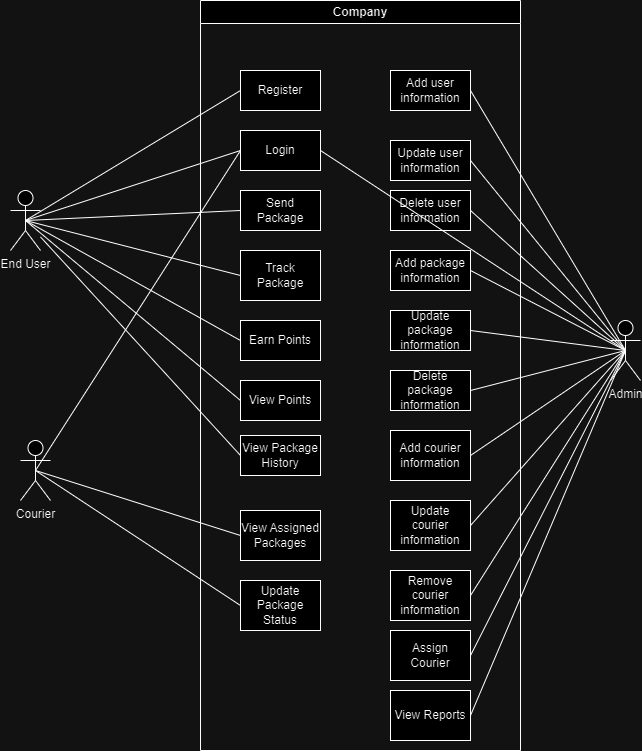

The diagram above was exported from draw.io. Its source (the exported page's mxGraphModel, read from the mxfile embedded in the PNG):
<mxGraphModel dx="1050" dy="522" grid="1" gridSize="10" guides="1" tooltips="1" connect="1" arrows="1" fold="1" page="1" pageScale="1" pageWidth="850" pageHeight="1100" math="0" shadow="0">
  <root>
    <mxCell id="0" />
    <mxCell id="1" parent="0" />
    <mxCell id="h4AzZhFxwABNQnTKoJlB-1" value="Company" style="swimlane;whiteSpace=wrap;html=1;startSize=23;" parent="1" vertex="1">
      <mxGeometry x="320" y="170" width="320" height="750" as="geometry" />
    </mxCell>
    <mxCell id="h4AzZhFxwABNQnTKoJlB-4" value="Login" style="rounded=0;whiteSpace=wrap;html=1;" parent="h4AzZhFxwABNQnTKoJlB-1" vertex="1">
      <mxGeometry x="40" y="130" width="80" height="40" as="geometry" />
    </mxCell>
    <mxCell id="h4AzZhFxwABNQnTKoJlB-5" value="Send Package" style="rounded=0;whiteSpace=wrap;html=1;" parent="h4AzZhFxwABNQnTKoJlB-1" vertex="1">
      <mxGeometry x="40" y="190" width="80" height="40" as="geometry" />
    </mxCell>
    <mxCell id="h4AzZhFxwABNQnTKoJlB-6" value="Track Package" style="rounded=0;whiteSpace=wrap;html=1;" parent="h4AzZhFxwABNQnTKoJlB-1" vertex="1">
      <mxGeometry x="40" y="250" width="80" height="50" as="geometry" />
    </mxCell>
    <mxCell id="h4AzZhFxwABNQnTKoJlB-7" value="Earn Points" style="rounded=0;whiteSpace=wrap;html=1;" parent="h4AzZhFxwABNQnTKoJlB-1" vertex="1">
      <mxGeometry x="40" y="320" width="80" height="40" as="geometry" />
    </mxCell>
    <mxCell id="h4AzZhFxwABNQnTKoJlB-8" value="View Points" style="rounded=0;whiteSpace=wrap;html=1;" parent="h4AzZhFxwABNQnTKoJlB-1" vertex="1">
      <mxGeometry x="40" y="380" width="80" height="40" as="geometry" />
    </mxCell>
    <mxCell id="h4AzZhFxwABNQnTKoJlB-9" value="View Package History" style="rounded=0;whiteSpace=wrap;html=1;" parent="h4AzZhFxwABNQnTKoJlB-1" vertex="1">
      <mxGeometry x="40" y="435" width="80" height="40" as="geometry" />
    </mxCell>
    <mxCell id="h4AzZhFxwABNQnTKoJlB-20" value="View Assigned Packages" style="rounded=0;whiteSpace=wrap;html=1;" parent="h4AzZhFxwABNQnTKoJlB-1" vertex="1">
      <mxGeometry x="40" y="510" width="80" height="50" as="geometry" />
    </mxCell>
    <mxCell id="h4AzZhFxwABNQnTKoJlB-21" value="Update Package Status" style="rounded=0;whiteSpace=wrap;html=1;" parent="h4AzZhFxwABNQnTKoJlB-1" vertex="1">
      <mxGeometry x="40" y="580" width="80" height="50" as="geometry" />
    </mxCell>
    <mxCell id="h4AzZhFxwABNQnTKoJlB-26" value="Add user information" style="rounded=0;whiteSpace=wrap;html=1;" parent="h4AzZhFxwABNQnTKoJlB-1" vertex="1">
      <mxGeometry x="190" y="70" width="80" height="40" as="geometry" />
    </mxCell>
    <mxCell id="h4AzZhFxwABNQnTKoJlB-29" value="Update user information" style="rounded=0;whiteSpace=wrap;html=1;" parent="h4AzZhFxwABNQnTKoJlB-1" vertex="1">
      <mxGeometry x="190" y="140" width="80" height="40" as="geometry" />
    </mxCell>
    <mxCell id="h4AzZhFxwABNQnTKoJlB-30" value="Delete user information" style="rounded=0;whiteSpace=wrap;html=1;" parent="h4AzZhFxwABNQnTKoJlB-1" vertex="1">
      <mxGeometry x="190" y="190" width="80" height="40" as="geometry" />
    </mxCell>
    <mxCell id="h4AzZhFxwABNQnTKoJlB-36" value="Add package information" style="rounded=0;whiteSpace=wrap;html=1;" parent="h4AzZhFxwABNQnTKoJlB-1" vertex="1">
      <mxGeometry x="190" y="250" width="80" height="40" as="geometry" />
    </mxCell>
    <mxCell id="h4AzZhFxwABNQnTKoJlB-37" value="Update package information" style="rounded=0;whiteSpace=wrap;html=1;" parent="h4AzZhFxwABNQnTKoJlB-1" vertex="1">
      <mxGeometry x="190" y="310" width="80" height="40" as="geometry" />
    </mxCell>
    <mxCell id="h4AzZhFxwABNQnTKoJlB-40" value="Delete package information" style="rounded=0;whiteSpace=wrap;html=1;" parent="h4AzZhFxwABNQnTKoJlB-1" vertex="1">
      <mxGeometry x="190" y="370" width="80" height="40" as="geometry" />
    </mxCell>
    <mxCell id="h4AzZhFxwABNQnTKoJlB-41" value="Add courier information" style="rounded=0;whiteSpace=wrap;html=1;" parent="h4AzZhFxwABNQnTKoJlB-1" vertex="1">
      <mxGeometry x="190" y="430" width="80" height="50" as="geometry" />
    </mxCell>
    <mxCell id="h4AzZhFxwABNQnTKoJlB-44" value="Update courier information" style="rounded=0;whiteSpace=wrap;html=1;" parent="h4AzZhFxwABNQnTKoJlB-1" vertex="1">
      <mxGeometry x="190" y="500" width="80" height="50" as="geometry" />
    </mxCell>
    <mxCell id="h4AzZhFxwABNQnTKoJlB-46" value="Remove courier information" style="rounded=0;whiteSpace=wrap;html=1;" parent="h4AzZhFxwABNQnTKoJlB-1" vertex="1">
      <mxGeometry x="190" y="570" width="80" height="50" as="geometry" />
    </mxCell>
    <mxCell id="h4AzZhFxwABNQnTKoJlB-48" value="Assign Courier" style="rounded=0;whiteSpace=wrap;html=1;" parent="h4AzZhFxwABNQnTKoJlB-1" vertex="1">
      <mxGeometry x="190" y="630" width="80" height="50" as="geometry" />
    </mxCell>
    <mxCell id="h4AzZhFxwABNQnTKoJlB-47" value="View Reports" style="rounded=0;whiteSpace=wrap;html=1;" parent="h4AzZhFxwABNQnTKoJlB-1" vertex="1">
      <mxGeometry x="190" y="690" width="80" height="50" as="geometry" />
    </mxCell>
    <mxCell id="h4AzZhFxwABNQnTKoJlB-2" value="End User" style="shape=umlActor;verticalLabelPosition=bottom;verticalAlign=top;html=1;outlineConnect=0;" parent="1" vertex="1">
      <mxGeometry x="130" y="360" width="30" height="60" as="geometry" />
    </mxCell>
    <mxCell id="h4AzZhFxwABNQnTKoJlB-3" value="Register" style="rounded=0;whiteSpace=wrap;html=1;" parent="1" vertex="1">
      <mxGeometry x="360" y="240" width="80" height="40" as="geometry" />
    </mxCell>
    <mxCell id="h4AzZhFxwABNQnTKoJlB-10" value="" style="endArrow=none;html=1;rounded=0;exitX=0;exitY=0.5;exitDx=0;exitDy=0;entryX=0.5;entryY=0.5;entryDx=0;entryDy=0;entryPerimeter=0;" parent="1" source="h4AzZhFxwABNQnTKoJlB-3" target="h4AzZhFxwABNQnTKoJlB-2" edge="1">
      <mxGeometry width="50" height="50" relative="1" as="geometry">
        <mxPoint x="400" y="470" as="sourcePoint" />
        <mxPoint x="450" y="420" as="targetPoint" />
      </mxGeometry>
    </mxCell>
    <mxCell id="h4AzZhFxwABNQnTKoJlB-11" value="" style="endArrow=none;html=1;rounded=0;exitX=0;exitY=0.5;exitDx=0;exitDy=0;entryX=0.5;entryY=0.5;entryDx=0;entryDy=0;entryPerimeter=0;" parent="1" source="h4AzZhFxwABNQnTKoJlB-4" target="h4AzZhFxwABNQnTKoJlB-2" edge="1">
      <mxGeometry width="50" height="50" relative="1" as="geometry">
        <mxPoint x="400" y="470" as="sourcePoint" />
        <mxPoint x="450" y="420" as="targetPoint" />
      </mxGeometry>
    </mxCell>
    <mxCell id="h4AzZhFxwABNQnTKoJlB-12" value="" style="endArrow=none;html=1;rounded=0;entryX=0.5;entryY=0.5;entryDx=0;entryDy=0;entryPerimeter=0;exitX=0;exitY=0.5;exitDx=0;exitDy=0;" parent="1" source="h4AzZhFxwABNQnTKoJlB-5" target="h4AzZhFxwABNQnTKoJlB-2" edge="1">
      <mxGeometry width="50" height="50" relative="1" as="geometry">
        <mxPoint x="400" y="470" as="sourcePoint" />
        <mxPoint x="450" y="420" as="targetPoint" />
      </mxGeometry>
    </mxCell>
    <mxCell id="h4AzZhFxwABNQnTKoJlB-13" value="" style="endArrow=none;html=1;rounded=0;exitX=0;exitY=0.5;exitDx=0;exitDy=0;entryX=0.5;entryY=0.5;entryDx=0;entryDy=0;entryPerimeter=0;" parent="1" source="h4AzZhFxwABNQnTKoJlB-6" target="h4AzZhFxwABNQnTKoJlB-2" edge="1">
      <mxGeometry width="50" height="50" relative="1" as="geometry">
        <mxPoint x="400" y="470" as="sourcePoint" />
        <mxPoint x="215" y="290" as="targetPoint" />
      </mxGeometry>
    </mxCell>
    <mxCell id="h4AzZhFxwABNQnTKoJlB-14" value="" style="endArrow=none;html=1;rounded=0;entryX=0.5;entryY=0.5;entryDx=0;entryDy=0;entryPerimeter=0;exitX=0;exitY=0.5;exitDx=0;exitDy=0;" parent="1" source="h4AzZhFxwABNQnTKoJlB-7" target="h4AzZhFxwABNQnTKoJlB-2" edge="1">
      <mxGeometry width="50" height="50" relative="1" as="geometry">
        <mxPoint x="400" y="470" as="sourcePoint" />
        <mxPoint x="450" y="420" as="targetPoint" />
      </mxGeometry>
    </mxCell>
    <mxCell id="h4AzZhFxwABNQnTKoJlB-15" value="" style="endArrow=none;html=1;rounded=0;entryX=0.5;entryY=0.5;entryDx=0;entryDy=0;entryPerimeter=0;exitX=0;exitY=0.5;exitDx=0;exitDy=0;" parent="1" source="h4AzZhFxwABNQnTKoJlB-8" target="h4AzZhFxwABNQnTKoJlB-2" edge="1">
      <mxGeometry width="50" height="50" relative="1" as="geometry">
        <mxPoint x="400" y="470" as="sourcePoint" />
        <mxPoint x="450" y="420" as="targetPoint" />
      </mxGeometry>
    </mxCell>
    <mxCell id="h4AzZhFxwABNQnTKoJlB-16" value="" style="endArrow=none;html=1;rounded=0;exitX=0;exitY=0.5;exitDx=0;exitDy=0;" parent="1" source="h4AzZhFxwABNQnTKoJlB-9" target="h4AzZhFxwABNQnTKoJlB-2" edge="1">
      <mxGeometry width="50" height="50" relative="1" as="geometry">
        <mxPoint x="400" y="470" as="sourcePoint" />
        <mxPoint x="450" y="420" as="targetPoint" />
      </mxGeometry>
    </mxCell>
    <mxCell id="h4AzZhFxwABNQnTKoJlB-17" value="Courier" style="shape=umlActor;verticalLabelPosition=bottom;verticalAlign=top;html=1;outlineConnect=0;" parent="1" vertex="1">
      <mxGeometry x="140" y="610" width="30" height="60" as="geometry" />
    </mxCell>
    <mxCell id="h4AzZhFxwABNQnTKoJlB-18" value="" style="endArrow=none;html=1;rounded=0;entryX=0;entryY=0.5;entryDx=0;entryDy=0;exitX=0.5;exitY=0.5;exitDx=0;exitDy=0;exitPerimeter=0;" parent="1" source="h4AzZhFxwABNQnTKoJlB-17" target="h4AzZhFxwABNQnTKoJlB-4" edge="1">
      <mxGeometry width="50" height="50" relative="1" as="geometry">
        <mxPoint x="520" y="490" as="sourcePoint" />
        <mxPoint x="560" y="340" as="targetPoint" />
      </mxGeometry>
    </mxCell>
    <mxCell id="h4AzZhFxwABNQnTKoJlB-23" value="" style="endArrow=none;html=1;rounded=0;entryX=0.5;entryY=0.5;entryDx=0;entryDy=0;entryPerimeter=0;exitX=0;exitY=0.5;exitDx=0;exitDy=0;" parent="1" source="h4AzZhFxwABNQnTKoJlB-20" target="h4AzZhFxwABNQnTKoJlB-17" edge="1">
      <mxGeometry width="50" height="50" relative="1" as="geometry">
        <mxPoint x="400" y="540" as="sourcePoint" />
        <mxPoint x="450" y="490" as="targetPoint" />
      </mxGeometry>
    </mxCell>
    <mxCell id="h4AzZhFxwABNQnTKoJlB-24" value="" style="endArrow=none;html=1;rounded=0;entryX=0.5;entryY=0.5;entryDx=0;entryDy=0;entryPerimeter=0;exitX=0;exitY=0.5;exitDx=0;exitDy=0;" parent="1" source="h4AzZhFxwABNQnTKoJlB-21" target="h4AzZhFxwABNQnTKoJlB-17" edge="1">
      <mxGeometry width="50" height="50" relative="1" as="geometry">
        <mxPoint x="400" y="540" as="sourcePoint" />
        <mxPoint x="450" y="490" as="targetPoint" />
      </mxGeometry>
    </mxCell>
    <mxCell id="h4AzZhFxwABNQnTKoJlB-25" value="Admin&lt;div&gt;&lt;br&gt;&lt;/div&gt;" style="shape=umlActor;verticalLabelPosition=bottom;verticalAlign=top;html=1;outlineConnect=0;" parent="1" vertex="1">
      <mxGeometry x="730" y="490" width="30" height="60" as="geometry" />
    </mxCell>
    <mxCell id="h4AzZhFxwABNQnTKoJlB-27" value="" style="endArrow=none;html=1;rounded=0;entryX=0.5;entryY=0.5;entryDx=0;entryDy=0;entryPerimeter=0;exitX=1;exitY=0.5;exitDx=0;exitDy=0;" parent="1" source="h4AzZhFxwABNQnTKoJlB-4" target="h4AzZhFxwABNQnTKoJlB-25" edge="1">
      <mxGeometry width="50" height="50" relative="1" as="geometry">
        <mxPoint x="400" y="440" as="sourcePoint" />
        <mxPoint x="450" y="390" as="targetPoint" />
      </mxGeometry>
    </mxCell>
    <mxCell id="h4AzZhFxwABNQnTKoJlB-31" value="" style="endArrow=none;html=1;rounded=0;entryX=0.5;entryY=0.5;entryDx=0;entryDy=0;entryPerimeter=0;exitX=1;exitY=0.5;exitDx=0;exitDy=0;" parent="1" source="h4AzZhFxwABNQnTKoJlB-29" target="h4AzZhFxwABNQnTKoJlB-25" edge="1">
      <mxGeometry width="50" height="50" relative="1" as="geometry">
        <mxPoint x="400" y="540" as="sourcePoint" />
        <mxPoint x="450" y="490" as="targetPoint" />
      </mxGeometry>
    </mxCell>
    <mxCell id="h4AzZhFxwABNQnTKoJlB-32" value="" style="endArrow=none;html=1;rounded=0;entryX=0.5;entryY=0.5;entryDx=0;entryDy=0;entryPerimeter=0;exitX=1;exitY=0.5;exitDx=0;exitDy=0;" parent="1" source="h4AzZhFxwABNQnTKoJlB-30" target="h4AzZhFxwABNQnTKoJlB-25" edge="1">
      <mxGeometry width="50" height="50" relative="1" as="geometry">
        <mxPoint x="500" y="580" as="sourcePoint" />
        <mxPoint x="835" y="320" as="targetPoint" />
      </mxGeometry>
    </mxCell>
    <mxCell id="h4AzZhFxwABNQnTKoJlB-33" value="" style="endArrow=none;html=1;rounded=0;entryX=0.5;entryY=0.5;entryDx=0;entryDy=0;entryPerimeter=0;exitX=1;exitY=0.5;exitDx=0;exitDy=0;" parent="1" source="h4AzZhFxwABNQnTKoJlB-26" target="h4AzZhFxwABNQnTKoJlB-25" edge="1">
      <mxGeometry width="50" height="50" relative="1" as="geometry">
        <mxPoint x="400" y="440" as="sourcePoint" />
        <mxPoint x="450" y="390" as="targetPoint" />
      </mxGeometry>
    </mxCell>
    <mxCell id="h4AzZhFxwABNQnTKoJlB-49" value="" style="endArrow=none;html=1;rounded=0;entryX=0.5;entryY=0.5;entryDx=0;entryDy=0;entryPerimeter=0;exitX=1;exitY=0.5;exitDx=0;exitDy=0;" parent="1" source="h4AzZhFxwABNQnTKoJlB-36" target="h4AzZhFxwABNQnTKoJlB-25" edge="1">
      <mxGeometry width="50" height="50" relative="1" as="geometry">
        <mxPoint x="400" y="500" as="sourcePoint" />
        <mxPoint x="450" y="450" as="targetPoint" />
      </mxGeometry>
    </mxCell>
    <mxCell id="h4AzZhFxwABNQnTKoJlB-50" value="" style="endArrow=none;html=1;rounded=0;entryX=0.5;entryY=0.5;entryDx=0;entryDy=0;entryPerimeter=0;exitX=1;exitY=0.5;exitDx=0;exitDy=0;" parent="1" source="h4AzZhFxwABNQnTKoJlB-37" target="h4AzZhFxwABNQnTKoJlB-25" edge="1">
      <mxGeometry width="50" height="50" relative="1" as="geometry">
        <mxPoint x="400" y="500" as="sourcePoint" />
        <mxPoint x="450" y="450" as="targetPoint" />
      </mxGeometry>
    </mxCell>
    <mxCell id="h4AzZhFxwABNQnTKoJlB-51" value="" style="endArrow=none;html=1;rounded=0;entryX=0.5;entryY=0.5;entryDx=0;entryDy=0;entryPerimeter=0;exitX=1;exitY=0.5;exitDx=0;exitDy=0;" parent="1" source="h4AzZhFxwABNQnTKoJlB-40" target="h4AzZhFxwABNQnTKoJlB-25" edge="1">
      <mxGeometry width="50" height="50" relative="1" as="geometry">
        <mxPoint x="690" y="480" as="sourcePoint" />
        <mxPoint x="740" y="430" as="targetPoint" />
      </mxGeometry>
    </mxCell>
    <mxCell id="h4AzZhFxwABNQnTKoJlB-52" value="" style="endArrow=none;html=1;rounded=0;entryX=0.5;entryY=0.5;entryDx=0;entryDy=0;entryPerimeter=0;exitX=1;exitY=0.5;exitDx=0;exitDy=0;" parent="1" source="h4AzZhFxwABNQnTKoJlB-41" target="h4AzZhFxwABNQnTKoJlB-25" edge="1">
      <mxGeometry width="50" height="50" relative="1" as="geometry">
        <mxPoint x="400" y="500" as="sourcePoint" />
        <mxPoint x="450" y="450" as="targetPoint" />
      </mxGeometry>
    </mxCell>
    <mxCell id="h4AzZhFxwABNQnTKoJlB-53" value="" style="endArrow=none;html=1;rounded=0;entryX=0.5;entryY=0.5;entryDx=0;entryDy=0;entryPerimeter=0;exitX=1;exitY=0.5;exitDx=0;exitDy=0;" parent="1" source="h4AzZhFxwABNQnTKoJlB-44" target="h4AzZhFxwABNQnTKoJlB-25" edge="1">
      <mxGeometry width="50" height="50" relative="1" as="geometry">
        <mxPoint x="400" y="700" as="sourcePoint" />
        <mxPoint x="730" y="480" as="targetPoint" />
      </mxGeometry>
    </mxCell>
    <mxCell id="h4AzZhFxwABNQnTKoJlB-54" value="" style="endArrow=none;html=1;rounded=0;entryX=0.5;entryY=0.5;entryDx=0;entryDy=0;entryPerimeter=0;exitX=1;exitY=0.5;exitDx=0;exitDy=0;" parent="1" source="h4AzZhFxwABNQnTKoJlB-46" target="h4AzZhFxwABNQnTKoJlB-25" edge="1">
      <mxGeometry width="50" height="50" relative="1" as="geometry">
        <mxPoint x="400" y="700" as="sourcePoint" />
        <mxPoint x="780" y="590" as="targetPoint" />
      </mxGeometry>
    </mxCell>
    <mxCell id="h4AzZhFxwABNQnTKoJlB-55" value="" style="endArrow=none;html=1;rounded=0;entryX=1;entryY=0.5;entryDx=0;entryDy=0;exitX=0.5;exitY=0.5;exitDx=0;exitDy=0;exitPerimeter=0;" parent="1" source="h4AzZhFxwABNQnTKoJlB-25" target="h4AzZhFxwABNQnTKoJlB-48" edge="1">
      <mxGeometry width="50" height="50" relative="1" as="geometry">
        <mxPoint x="400" y="700" as="sourcePoint" />
        <mxPoint x="450" y="650" as="targetPoint" />
      </mxGeometry>
    </mxCell>
    <mxCell id="h4AzZhFxwABNQnTKoJlB-56" value="" style="endArrow=none;html=1;rounded=0;entryX=0.5;entryY=0.5;entryDx=0;entryDy=0;entryPerimeter=0;exitX=1;exitY=0.5;exitDx=0;exitDy=0;" parent="1" source="h4AzZhFxwABNQnTKoJlB-47" target="h4AzZhFxwABNQnTKoJlB-25" edge="1">
      <mxGeometry width="50" height="50" relative="1" as="geometry">
        <mxPoint x="710" y="740" as="sourcePoint" />
        <mxPoint x="760" y="690" as="targetPoint" />
      </mxGeometry>
    </mxCell>
  </root>
</mxGraphModel>